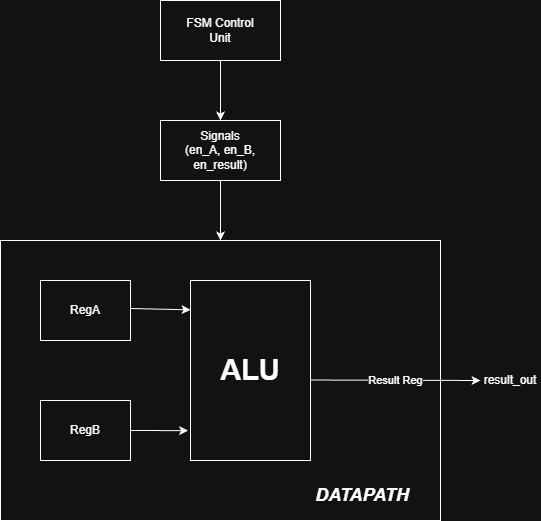

The diagram above was exported from draw.io. Its source (the exported page's mxGraphModel, read from the mxfile embedded in the PNG):
<mxGraphModel dx="1042" dy="574" grid="0" gridSize="10" guides="1" tooltips="1" connect="1" arrows="1" fold="1" page="1" pageScale="1" pageWidth="850" pageHeight="1100" math="0" shadow="0">
  <root>
    <mxCell id="0" />
    <mxCell id="1" parent="0" />
    <mxCell id="0jpEQJBRPBYY9OXHpjuW-1" parent="1" style="rounded=0;whiteSpace=wrap;html=1;" value="FSM Control&lt;br&gt;Unit" vertex="1">
      <mxGeometry height="60" width="120" x="360" y="40" as="geometry" />
    </mxCell>
    <mxCell id="r34i8bkpfhINLRHO1Evh-1" edge="1" parent="1" source="0jpEQJBRPBYY9OXHpjuW-1" style="endArrow=classic;html=1;rounded=0;exitX=0.5;exitY=1;exitDx=0;exitDy=0;" target="r34i8bkpfhINLRHO1Evh-2" value="">
      <mxGeometry height="50" relative="1" width="50" as="geometry">
        <mxPoint x="400" y="330" as="sourcePoint" />
        <mxPoint x="420" y="160" as="targetPoint" />
      </mxGeometry>
    </mxCell>
    <mxCell id="r34i8bkpfhINLRHO1Evh-2" parent="1" style="rounded=0;whiteSpace=wrap;html=1;" value="Signals&lt;br&gt;(en_A, en_B, en_result)" vertex="1">
      <mxGeometry height="60" width="120" x="360" y="160" as="geometry" />
    </mxCell>
    <mxCell id="r34i8bkpfhINLRHO1Evh-3" parent="1" style="rounded=0;whiteSpace=wrap;html=1;" value="" vertex="1">
      <mxGeometry height="280" width="440" x="200" y="280" as="geometry" />
    </mxCell>
    <mxCell id="r34i8bkpfhINLRHO1Evh-4" edge="1" parent="1" source="r34i8bkpfhINLRHO1Evh-2" style="endArrow=classic;html=1;rounded=0;exitX=0.5;exitY=1;exitDx=0;exitDy=0;entryX=0.5;entryY=0;entryDx=0;entryDy=0;" target="r34i8bkpfhINLRHO1Evh-3" value="">
      <mxGeometry height="50" relative="1" width="50" as="geometry">
        <mxPoint x="400" y="330" as="sourcePoint" />
        <mxPoint x="450" y="280" as="targetPoint" />
      </mxGeometry>
    </mxCell>
    <mxCell id="r34i8bkpfhINLRHO1Evh-5" parent="1" style="rounded=0;whiteSpace=wrap;html=1;" value="RegA" vertex="1">
      <mxGeometry height="60" width="90" x="240" y="320" as="geometry" />
    </mxCell>
    <mxCell id="r34i8bkpfhINLRHO1Evh-6" parent="1" style="rounded=0;whiteSpace=wrap;html=1;" value="RegB" vertex="1">
      <mxGeometry height="60" width="90" x="240" y="440" as="geometry" />
    </mxCell>
    <mxCell id="r34i8bkpfhINLRHO1Evh-7" parent="1" style="rounded=0;whiteSpace=wrap;html=1;" value="&lt;b&gt;&lt;font style=&quot;font-size: 29px;&quot;&gt;ALU&lt;/font&gt;&lt;/b&gt;" vertex="1">
      <mxGeometry height="180" width="120" x="390" y="320" as="geometry" />
    </mxCell>
    <mxCell id="r34i8bkpfhINLRHO1Evh-11" edge="1" parent="1" style="endArrow=classic;html=1;rounded=0;" value="">
      <mxGeometry relative="1" as="geometry">
        <mxPoint x="510" y="419.5" as="sourcePoint" />
        <mxPoint x="680" y="420" as="targetPoint" />
      </mxGeometry>
    </mxCell>
    <mxCell id="r34i8bkpfhINLRHO1Evh-12" connectable="0" parent="r34i8bkpfhINLRHO1Evh-11" style="edgeLabel;resizable=0;html=1;;align=center;verticalAlign=middle;" value="Result Reg" vertex="1">
      <mxGeometry relative="1" as="geometry" />
    </mxCell>
    <mxCell id="r34i8bkpfhINLRHO1Evh-13" parent="1" style="text;html=1;whiteSpace=wrap;strokeColor=none;fillColor=none;align=center;verticalAlign=middle;rounded=0;" value="result_out" vertex="1">
      <mxGeometry height="30" width="60" x="680" y="405" as="geometry" />
    </mxCell>
    <mxCell id="r34i8bkpfhINLRHO1Evh-14" parent="1" style="text;html=1;whiteSpace=wrap;strokeColor=none;fillColor=none;align=center;verticalAlign=middle;rounded=0;" value="&lt;b&gt;&lt;i&gt;&lt;font style=&quot;font-size: 18px;&quot;&gt;DATAPATH&lt;/font&gt;&lt;/i&gt;&lt;/b&gt;" vertex="1">
      <mxGeometry height="30" width="60" x="532" y="520" as="geometry" />
    </mxCell>
    <mxCell id="r34i8bkpfhINLRHO1Evh-15" edge="1" parent="1" style="endArrow=classic;html=1;rounded=0;entryX=0;entryY=0.163;entryDx=0;entryDy=0;entryPerimeter=0;" target="r34i8bkpfhINLRHO1Evh-7" value="">
      <mxGeometry height="50" relative="1" width="50" as="geometry">
        <mxPoint x="330" y="348" as="sourcePoint" />
        <mxPoint x="380" y="298" as="targetPoint" />
      </mxGeometry>
    </mxCell>
    <mxCell id="r34i8bkpfhINLRHO1Evh-16" edge="1" parent="1" source="r34i8bkpfhINLRHO1Evh-6" style="endArrow=classic;html=1;rounded=0;entryX=-0.02;entryY=0.834;entryDx=0;entryDy=0;entryPerimeter=0;exitX=1;exitY=0.5;exitDx=0;exitDy=0;" target="r34i8bkpfhINLRHO1Evh-7" value="">
      <mxGeometry height="50" relative="1" width="50" as="geometry">
        <mxPoint x="444" y="328" as="sourcePoint" />
        <mxPoint x="504" y="329" as="targetPoint" />
      </mxGeometry>
    </mxCell>
  </root>
</mxGraphModel>